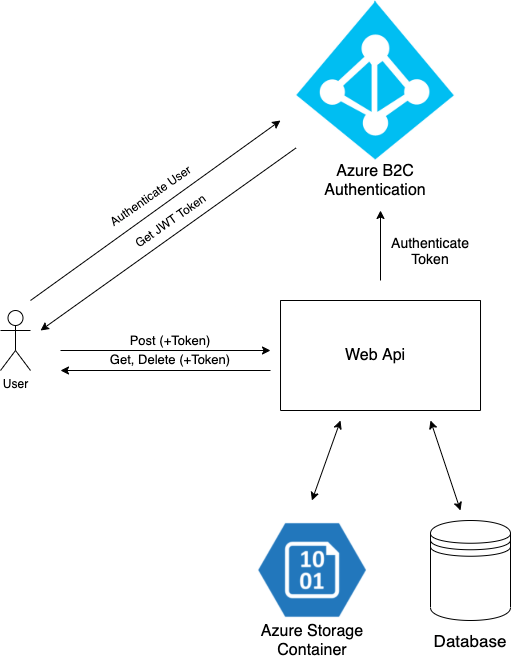

The diagram above was exported from draw.io. Its source (the exported page's mxGraphModel, read from the mxfile embedded in the PNG):
<mxGraphModel dx="1123" dy="616" grid="1" gridSize="10" guides="1" tooltips="1" connect="1" arrows="1" fold="1" page="1" pageScale="1" pageWidth="850" pageHeight="1100" math="0" shadow="0">
  <root>
    <mxCell id="0" />
    <mxCell id="1" parent="0" />
    <mxCell id="cLDwR6eskG27PDBeHLdk-2" value="" style="shape=image;verticalLabelPosition=bottom;labelBackgroundColor=#ffffff;verticalAlign=top;aspect=fixed;imageAspect=0;image=https://techcommunity.microsoft.com/t5/image/serverpage/image-id/10806iC89A90D5E635EE2D/image-size/medium?v=v2&amp;px=400;" vertex="1" parent="1">
      <mxGeometry x="435" width="160" height="160" as="geometry" />
    </mxCell>
    <mxCell id="cLDwR6eskG27PDBeHLdk-3" value="User" style="shape=umlActor;verticalLabelPosition=bottom;verticalAlign=top;html=1;outlineConnect=0;" vertex="1" parent="1">
      <mxGeometry x="140" y="310" width="30" height="60" as="geometry" />
    </mxCell>
    <mxCell id="cLDwR6eskG27PDBeHLdk-4" value="" style="shape=image;verticalLabelPosition=bottom;labelBackgroundColor=#ffffff;verticalAlign=top;aspect=fixed;imageAspect=0;image=https://www.cleo.com/sites/default/files/2019-06/azure-half.png;" vertex="1" parent="1">
      <mxGeometry x="304.26" y="510" width="295.74" height="120" as="geometry" />
    </mxCell>
    <mxCell id="cLDwR6eskG27PDBeHLdk-5" value="" style="swimlane;startSize=0;" vertex="1" parent="1">
      <mxGeometry x="420.01" y="300" width="200" height="110" as="geometry">
        <mxRectangle x="390" y="250" width="50" height="40" as="alternateBounds" />
      </mxGeometry>
    </mxCell>
    <mxCell id="cLDwR6eskG27PDBeHLdk-7" value="&lt;font style=&quot;font-size: 16px&quot;&gt;Web Api&lt;/font&gt;" style="text;html=1;strokeColor=none;fillColor=none;align=center;verticalAlign=middle;whiteSpace=wrap;rounded=0;" vertex="1" parent="cLDwR6eskG27PDBeHLdk-5">
      <mxGeometry x="59.989999999999995" y="37.5" width="70.01" height="35" as="geometry" />
    </mxCell>
    <mxCell id="cLDwR6eskG27PDBeHLdk-6" value="" style="shape=datastore;whiteSpace=wrap;html=1;" vertex="1" parent="1">
      <mxGeometry x="570" y="520" width="80" height="100" as="geometry" />
    </mxCell>
    <mxCell id="cLDwR6eskG27PDBeHLdk-9" value="" style="endArrow=classic;html=1;" edge="1" parent="1">
      <mxGeometry width="50" height="50" relative="1" as="geometry">
        <mxPoint x="200" y="350" as="sourcePoint" />
        <mxPoint x="410" y="350" as="targetPoint" />
      </mxGeometry>
    </mxCell>
    <mxCell id="cLDwR6eskG27PDBeHLdk-10" value="&lt;font style=&quot;font-size: 16px&quot;&gt;Azure B2C Authentication&lt;/font&gt;" style="text;html=1;strokeColor=none;fillColor=none;align=center;verticalAlign=middle;whiteSpace=wrap;rounded=0;" vertex="1" parent="1">
      <mxGeometry x="430" y="170" width="170" height="20" as="geometry" />
    </mxCell>
    <mxCell id="cLDwR6eskG27PDBeHLdk-13" value="" style="endArrow=classic;html=1;" edge="1" parent="1">
      <mxGeometry width="50" height="50" relative="1" as="geometry">
        <mxPoint x="410" y="370" as="sourcePoint" />
        <mxPoint x="200" y="370" as="targetPoint" />
      </mxGeometry>
    </mxCell>
    <mxCell id="cLDwR6eskG27PDBeHLdk-14" value="&lt;font style=&quot;font-size: 16px&quot;&gt;Azure Storage Container&lt;/font&gt;" style="text;html=1;strokeColor=none;fillColor=none;align=center;verticalAlign=middle;whiteSpace=wrap;rounded=0;" vertex="1" parent="1">
      <mxGeometry x="393.19" y="630" width="117.87" height="20" as="geometry" />
    </mxCell>
    <mxCell id="cLDwR6eskG27PDBeHLdk-15" value="&lt;font style=&quot;font-size: 17px&quot;&gt;Database&lt;/font&gt;" style="text;html=1;strokeColor=none;fillColor=none;align=center;verticalAlign=middle;whiteSpace=wrap;rounded=0;" vertex="1" parent="1">
      <mxGeometry x="590" y="630" width="40" height="20" as="geometry" />
    </mxCell>
    <mxCell id="cLDwR6eskG27PDBeHLdk-25" value="" style="endArrow=classic;startArrow=classic;html=1;" edge="1" parent="1">
      <mxGeometry width="50" height="50" relative="1" as="geometry">
        <mxPoint x="451.41999999999996" y="500" as="sourcePoint" />
        <mxPoint x="480" y="420" as="targetPoint" />
      </mxGeometry>
    </mxCell>
    <mxCell id="cLDwR6eskG27PDBeHLdk-26" value="" style="endArrow=classic;startArrow=classic;html=1;" edge="1" parent="1">
      <mxGeometry width="50" height="50" relative="1" as="geometry">
        <mxPoint x="600.0000000000001" y="510" as="sourcePoint" />
        <mxPoint x="570" y="420" as="targetPoint" />
      </mxGeometry>
    </mxCell>
    <mxCell id="cLDwR6eskG27PDBeHLdk-29" value="Authenticate User" style="text;html=1;strokeColor=none;fillColor=none;align=center;verticalAlign=middle;whiteSpace=wrap;rounded=0;rotation=-35;" vertex="1" parent="1">
      <mxGeometry x="220" y="185" width="140" height="20" as="geometry" />
    </mxCell>
    <mxCell id="cLDwR6eskG27PDBeHLdk-36" value="Get JWT Token" style="text;html=1;strokeColor=none;fillColor=none;align=center;verticalAlign=middle;whiteSpace=wrap;rounded=0;rotation=-35;" vertex="1" parent="1">
      <mxGeometry x="240" y="210" width="140" height="20" as="geometry" />
    </mxCell>
    <mxCell id="cLDwR6eskG27PDBeHLdk-37" value="&lt;font style=&quot;font-size: 14px&quot;&gt;Authenticate Token&lt;/font&gt;" style="text;html=1;strokeColor=none;fillColor=none;align=center;verticalAlign=middle;whiteSpace=wrap;rounded=0;" vertex="1" parent="1">
      <mxGeometry x="520.01" y="240" width="100" height="20" as="geometry" />
    </mxCell>
    <mxCell id="cLDwR6eskG27PDBeHLdk-42" value="" style="endArrow=classic;html=1;" edge="1" parent="1">
      <mxGeometry width="50" height="50" relative="1" as="geometry">
        <mxPoint x="170" y="300" as="sourcePoint" />
        <mxPoint x="420" y="120" as="targetPoint" />
      </mxGeometry>
    </mxCell>
    <mxCell id="cLDwR6eskG27PDBeHLdk-43" value="" style="endArrow=classic;html=1;exitX=0.004;exitY=0.921;exitDx=0;exitDy=0;exitPerimeter=0;" edge="1" parent="1" source="cLDwR6eskG27PDBeHLdk-2">
      <mxGeometry width="50" height="50" relative="1" as="geometry">
        <mxPoint x="420" y="250" as="sourcePoint" />
        <mxPoint x="180" y="330" as="targetPoint" />
      </mxGeometry>
    </mxCell>
    <mxCell id="cLDwR6eskG27PDBeHLdk-44" value="" style="endArrow=classic;html=1;" edge="1" parent="1">
      <mxGeometry width="50" height="50" relative="1" as="geometry">
        <mxPoint x="520" y="280" as="sourcePoint" />
        <mxPoint x="520" y="210" as="targetPoint" />
      </mxGeometry>
    </mxCell>
    <mxCell id="cLDwR6eskG27PDBeHLdk-45" value="&lt;font style=&quot;font-size: 13px&quot;&gt;Get, Delete (+Token)&lt;/font&gt;" style="text;html=1;strokeColor=none;fillColor=none;align=center;verticalAlign=middle;whiteSpace=wrap;rounded=0;" vertex="1" parent="1">
      <mxGeometry x="235" y="349" width="150" height="20" as="geometry" />
    </mxCell>
    <mxCell id="cLDwR6eskG27PDBeHLdk-47" value="&lt;font style=&quot;font-size: 13px&quot;&gt;Post (+Token)&lt;/font&gt;" style="text;html=1;strokeColor=none;fillColor=none;align=center;verticalAlign=middle;whiteSpace=wrap;rounded=0;" vertex="1" parent="1">
      <mxGeometry x="235" y="330" width="150" height="20" as="geometry" />
    </mxCell>
  </root>
</mxGraphModel>